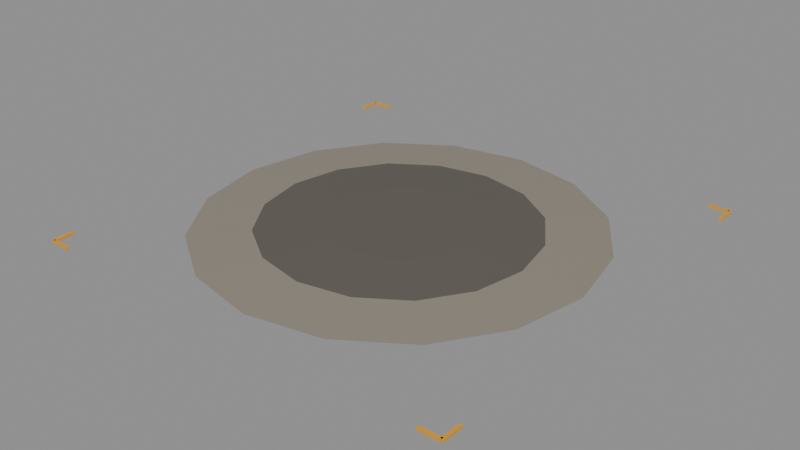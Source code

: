 # Source: sample_site_near.blend  (saved by Blender 5.2.45; exported with 4.5.12 LTS)
import bpy
from mathutils import Matrix  # noqa: F401  (used for matrix-valued properties, if any)

bpy.ops.wm.read_factory_settings(use_empty=True)
scene = bpy.context.scene
scene.name = 'Scene'

# ---- materials (node trees are filled in below, after node groups)
mat_ir_patch = bpy.data.materials.new('ir_patch')
mat_ir_patch.diffuse_color = (0.1119, 0.1022, 0.08438, 1.0)
mat_ir_patch.roughness = 0.95
mat_ir_dust = bpy.data.materials.new('ir_dust')
mat_ir_dust.diffuse_color = (0.2623, 0.2346, 0.1912, 1.0)
mat_ir_dust.roughness = 0.95
mat_ws_accent = bpy.data.materials.new('ws_accent')
mat_ws_accent.diffuse_color = (0.7454, 0.3515, 0.02956, 1.0)
mat_ws_accent.roughness = 0.6

# ---- material node trees
mat_ir_patch.use_nodes = True; mat_ir_patch.node_tree.nodes.clear()
_N = mat_ir_patch.node_tree.nodes; _L = mat_ir_patch.node_tree.links
n0 = _N.new('ShaderNodeBsdfPrincipled'); n0.name = 'Principled BSDF'; n0.location = (-200, 100)
n0.inputs[0].default_value = (0.1119, 0.1022, 0.08438, 1.0)
n0.inputs[2].default_value = 0.95
n0.inputs[10].default_value = 0.005
n1 = _N.new('ShaderNodeOutputMaterial'); n1.name = 'Material Output'; n1.location = (200, 100)
_L.new(n0.outputs[0], n1.inputs[0])
n1.is_active_output = True
mat_ir_dust.use_nodes = True; mat_ir_dust.node_tree.nodes.clear()
_N = mat_ir_dust.node_tree.nodes; _L = mat_ir_dust.node_tree.links
n0 = _N.new('ShaderNodeBsdfPrincipled'); n0.name = 'Principled BSDF'; n0.location = (-200, 100)
n0.inputs[0].default_value = (0.2623, 0.2346, 0.1912, 1.0)
n0.inputs[2].default_value = 0.95
n0.inputs[10].default_value = 0.005
n1 = _N.new('ShaderNodeOutputMaterial'); n1.name = 'Material Output'; n1.location = (200, 100)
_L.new(n0.outputs[0], n1.inputs[0])
n1.is_active_output = True
mat_ws_accent.use_nodes = True; mat_ws_accent.node_tree.nodes.clear()
_N = mat_ws_accent.node_tree.nodes; _L = mat_ws_accent.node_tree.links
n0 = _N.new('ShaderNodeBsdfPrincipled'); n0.name = 'Principled BSDF'; n0.location = (-200, 100)
n0.inputs[0].default_value = (0.7454, 0.3515, 0.02956, 1.0)
n0.inputs[2].default_value = 0.6
n0.inputs[10].default_value = 0.005
n1 = _N.new('ShaderNodeOutputMaterial'); n1.name = 'Material Output'; n1.location = (200, 100)
_L.new(n0.outputs[0], n1.inputs[0])
n1.is_active_output = True

# ---- meshes
me_sample_site_near = bpy.data.meshes.new('sample_site_near')
me_sample_site_near.from_pydata([(2.4, 2.6, 0.0233), (2.6, 2.6, 0.02228), (2.585, 2.677, 0.02283), (2.541, 2.741, 0.02345), (2.477, 2.785, 0.02405), (2.4, 2.8, 0.02453), (2.323, 2.785, 0.02483), (2.259, 2.741, 0.02489), (2.215, 2.677, 0.02471), (2.2, 2.6, 0.02432), (2.215, 2.523, 0.02377), (2.259, 2.459, 0.02315), (2.323, 2.415, 0.02255), (2.4, 2.4, 0.02207), (2.477, 2.415, 0.02177), (2.541, 2.459, 0.02171), (2.585, 2.523, 0.02188), (2.78, 2.6, 0.01336), (2.751, 2.745, 0.0144), (2.669, 2.869, 0.01558), (2.545, 2.951, 0.01672), (2.4, 2.98, 0.01764), (2.255, 2.951, 0.0182), (2.131, 2.869, 0.01832), (2.049, 2.745, 0.01798), (2.02, 2.6, 0.01723), (2.049, 2.455, 0.01619), (2.131, 2.331, 0.01501), (2.255, 2.249, 0.01388), (2.4, 2.22, 0.01296), (2.545, 2.249, 0.01239), (2.669, 2.331, 0.01227), (2.751, 2.455, 0.01261), (2.95, 2.6, 0.004495), (2.908, 2.81, 0.006189), (2.789, 2.989, 0.008022), (2.61, 3.108, 0.009356), (2.4, 3.15, 0.01069), (2.19, 3.108, 0.0115), (2.011, 2.989, 0.01168), (1.892, 2.81, 0.01118), (1.85, 2.6, 0.0101), (1.892, 2.39, 0.008591), (2.011, 2.211, 0.006884), (2.19, 2.092, 0.00524), (2.4, 2.05, 0.003909), (2.61, 2.092, 0.003346), (2.789, 2.211, 0.003277), (2.908, 2.39, 0.003472), (1.78, 1.975, 0.004638), (1.84, 1.975, 0.004638), (1.78, 1.985, 0.004638), (1.84, 1.985, 0.004638), (1.78, 1.975, 0.01064), (1.84, 1.975, 0.01064), (1.78, 1.985, 0.01064), (1.84, 1.985, 0.01064), (1.775, 1.98, 0.004638), (1.785, 1.98, 0.004638), (1.775, 2.04, 0.004638), (1.785, 2.04, 0.004638), (1.775, 1.98, 0.01064), (1.785, 1.98, 0.01064), (1.775, 2.04, 0.01064), (1.785, 2.04, 0.01064), (2.96, 1.975, 0.000244), (3.02, 1.975, 0.000244), (2.96, 1.985, 0.000244), (3.02, 1.985, 0.000244), (2.96, 1.975, 0.006244), (3.02, 1.975, 0.006244), (2.96, 1.985, 0.006244), (3.02, 1.985, 0.006244), (3.015, 1.98, 0.000244), (3.025, 1.98, 0.000244), (3.015, 2.04, 0.000244), (3.025, 2.04, 0.000244), (3.015, 1.98, 0.006244), (3.025, 1.98, 0.006244), (3.015, 2.04, 0.006244), (3.025, 2.04, 0.006244), (2.96, 3.215, 0.008135), (3.02, 3.215, 0.008135), (2.96, 3.225, 0.008135), (3.02, 3.225, 0.008135), (2.96, 3.215, 0.01413), (3.02, 3.215, 0.01413), (2.96, 3.225, 0.01413), (3.02, 3.225, 0.01413), (3.015, 3.16, 0.008135), (3.025, 3.16, 0.008135), (3.015, 3.22, 0.008135), (3.025, 3.22, 0.008135), (3.015, 3.16, 0.01413), (3.025, 3.16, 0.01413), (3.015, 3.22, 0.01413), (3.025, 3.22, 0.01413), (1.78, 3.215, 0.01228), (1.84, 3.215, 0.01228), (1.78, 3.225, 0.01228), (1.84, 3.225, 0.01228), (1.78, 3.215, 0.01828), (1.84, 3.215, 0.01828), (1.78, 3.225, 0.01828), (1.84, 3.225, 0.01828), (1.775, 3.16, 0.01228), (1.785, 3.16, 0.01228), (1.775, 3.22, 0.01228), (1.785, 3.22, 0.01228), (1.775, 3.16, 0.01828), (1.785, 3.16, 0.01828), (1.775, 3.22, 0.01828), (1.785, 3.22, 0.01828)], [], [(0, 1, 2), (1, 17, 18, 2), (17, 33, 34, 18), (0, 2, 3), (2, 18, 19, 3), (18, 34, 35, 19), (0, 3, 4), (3, 19, 20, 4), (19, 35, 36, 20), (0, 4, 5), (4, 20, 21, 5), (20, 36, 37, 21), (0, 5, 6), (5, 21, 22, 6), (21, 37, 38, 22), (0, 6, 7), (6, 22, 23, 7), (22, 38, 39, 23), (0, 7, 8), (7, 23, 24, 8), (23, 39, 40, 24), (0, 8, 9), (8, 24, 25, 9), (24, 40, 41, 25), (0, 9, 10), (9, 25, 26, 10), (25, 41, 42, 26), (0, 10, 11), (10, 26, 27, 11), (26, 42, 43, 27), (0, 11, 12), (11, 27, 28, 12), (27, 43, 44, 28), (0, 12, 13), (12, 28, 29, 13), (28, 44, 45, 29), (0, 13, 14), (13, 29, 30, 14), (29, 45, 46, 30), (0, 14, 15), (14, 30, 31, 15), (30, 46, 47, 31), (0, 15, 16), (15, 31, 32, 16), (31, 47, 48, 32), (0, 16, 1), (16, 32, 17, 1), (32, 48, 33, 17), (49, 51, 52, 50), (53, 54, 56, 55), (49, 50, 54, 53), (51, 55, 56, 52), (49, 53, 55, 51), (50, 52, 56, 54), (57, 59, 60, 58), (61, 62, 64, 63), (57, 58, 62, 61), (59, 63, 64, 60), (57, 61, 63, 59), (58, 60, 64, 62), (65, 67, 68, 66), (69, 70, 72, 71), (65, 66, 70, 69), (67, 71, 72, 68), (65, 69, 71, 67), (66, 68, 72, 70), (73, 75, 76, 74), (77, 78, 80, 79), (73, 74, 78, 77), (75, 79, 80, 76), (73, 77, 79, 75), (74, 76, 80, 78), (81, 83, 84, 82), (85, 86, 88, 87), (81, 82, 86, 85), (83, 87, 88, 84), (81, 85, 87, 83), (82, 84, 88, 86), (89, 91, 92, 90), (93, 94, 96, 95), (89, 90, 94, 93), (91, 95, 96, 92), (89, 93, 95, 91), (90, 92, 96, 94), (97, 99, 100, 98), (101, 102, 104, 103), (97, 98, 102, 101), (99, 103, 104, 100), (97, 101, 103, 99), (98, 100, 104, 102), (105, 107, 108, 106), (109, 110, 112, 111), (105, 106, 110, 109), (107, 111, 112, 108), (105, 109, 111, 107), (106, 108, 112, 110)])
me_sample_site_near.polygons.foreach_set('material_index', [0, 0, 1, 0, 0, 1, 0, 0, 1, 0, 0, 1, 0, 0, 1, 0, 0, 1, 0, 0, 1, 0, 0, 1, 0, 0, 1, 0, 0, 1, 0, 0, 1, 0, 0, 1, 0, 0, 1, 0, 0, 1, 0, 0, 1, 0, 0, 1, 2, 2, 2, 2, 2, 2, 2, 2, 2, 2, 2, 2, 2, 2, 2, 2, 2, 2, 2, 2, 2, 2, 2, 2, 2, 2, 2, 2, 2, 2, 2, 2, 2, 2, 2, 2, 2, 2, 2, 2, 2, 2, 2, 2, 2, 2, 2, 2])
me_sample_site_near.materials.append(mat_ir_patch)
me_sample_site_near.materials.append(mat_ir_dust)
me_sample_site_near.materials.append(mat_ws_accent)
me_sample_site_near.update()

# ---- objects
ob_sample_site_near = bpy.data.objects.new('sample_site_near', me_sample_site_near)
ob_anchor_sample = bpy.data.objects.new('anchor_sample', None)
ob_anchor_marker_post = bpy.data.objects.new('anchor_marker_post', None)
ob_park_sample = bpy.data.objects.new('park_sample', None)

# ---- transforms, parenting, visibility, modifiers, constraints
ob_sample_site_near.location = (0.0, 0.0, 0.0)
ob_anchor_sample.parent = ob_sample_site_near
ob_anchor_sample.location = (2.4, 2.6, 0.0233)
ob_anchor_sample.empty_display_size = 0.1
ob_anchor_marker_post.parent = ob_sample_site_near
ob_anchor_marker_post.location = (3.15, 2.3, -4.053e-05)
ob_anchor_marker_post.empty_display_size = 0.1
ob_park_sample.parent = ob_sample_site_near
ob_park_sample.location = (1.125, 2.48, 0.01015)
ob_park_sample.empty_display_size = 0.1

# ---- collection membership
scene.collection.objects.link(ob_sample_site_near)
scene.collection.objects.link(ob_anchor_sample)
scene.collection.objects.link(ob_anchor_marker_post)
scene.collection.objects.link(ob_park_sample)

# ---- scene / render settings (as saved in the file)
scene.frame_start = 1; scene.frame_end = 250; scene.frame_set(1)
scene.render.engine = 'BLENDER_EEVEE_NEXT'
scene.render.bake_bias = 0.0
scene.render.bake_samples = 0
scene.render.compositor_device = 'GPU'
scene.eevee.use_volume_custom_range = False
scene.eevee.fast_gi_thickness_near = 0.1
scene.eevee.fast_gi_thickness_far = 0.0
scene.eevee.ray_tracing_options.screen_trace_thickness = 0.1
bpy.context.view_layer.update()

# ---- added for rendering (the .blend has no active camera and no usable light): camera, sun + grey world if the file has none
cam_auto = bpy.data.cameras.new('AutoCamera')
cam_auto.lens = 50.0
cam_auto.sensor_width = 36.0
cam_auto.clip_end = 1000.0
ob_auto_camera = bpy.data.objects.new('AutoCamera', cam_auto)
scene.collection.objects.link(ob_auto_camera)
ob_auto_camera.location = (4.03574, 0.637111, 1.32116)
ob_auto_camera.rotation_euler = (1.09748, -7.21219e-08, 0.694738)
scene.camera = ob_auto_camera
light_auto_sun = bpy.data.lights.new('AutoSun', 'SUN')
light_auto_sun.energy = 3.0
light_auto_sun.angle = 0.0523599
ob_auto_sun = bpy.data.objects.new('AutoSun', light_auto_sun)
scene.collection.objects.link(ob_auto_sun)
ob_auto_sun.rotation_euler = (0.872665, 0.174533, 0.523599)
if scene.world is None:
    world_auto = bpy.data.worlds.new('AutoWorld')
    world_auto.color = (0.3, 0.3, 0.3)
    scene.world = world_auto
bpy.context.view_layer.update()
